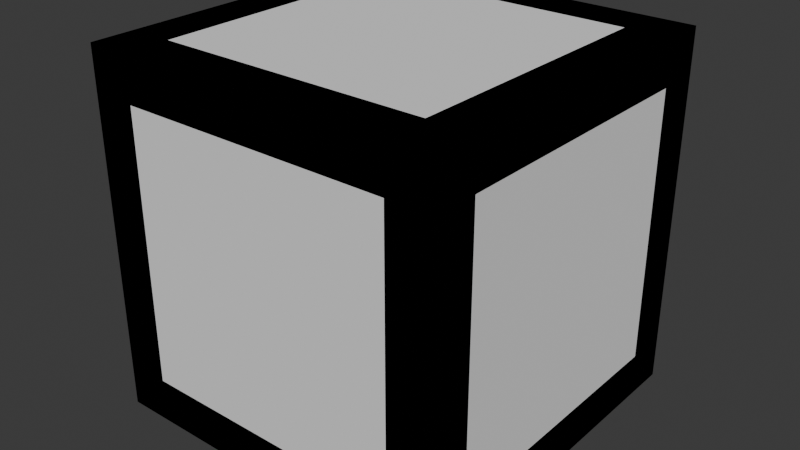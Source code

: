 # Source: Crate_3.blend  (saved by Blender 5.0.118; exported with 4.5.12 LTS)
import bpy
from mathutils import Matrix  # noqa: F401  (used for matrix-valued properties, if any)

bpy.ops.wm.read_factory_settings(use_empty=True)
scene = bpy.context.scene
scene.name = 'Scene'

# ---- collections
col_collection = bpy.data.collections.new('Collection'); scene.collection.children.link(col_collection)

# ---- images (referenced by path relative to the original .blend; pixels are not part of the script)
import os
ASSET_DIR = os.environ.get("B2B_ASSET_DIR", "")  # directory of the original .blend (textures are referenced by path, not embedded)
HERE = os.path.dirname(os.path.abspath(__file__))  # packed textures are extracted next to this script under _unpacked/

def load_image(name, relpath, width, height, colorspace="sRGB"):
    """Load a texture the original file referenced (path relative to the .blend, or extracted next to this script)."""
    p = next((c for c in (os.path.join(HERE, relpath), os.path.join(ASSET_DIR, relpath)) if relpath and os.path.exists(c)), "")
    if p:
        img = bpy.data.images.load(p, check_existing=True)
        img.name = name
    else:  # same state as the original file: an image datablock whose file is absent (Cycles renders it pink)
        img = bpy.data.images.new(name, width, height)
        img.source = "FILE"
        img.filepath = "//" + (relpath or name)
    img.colorspace_settings.name = colorspace
    return img
img_planks023c_1k_png_color_png = load_image('Planks023C_1K-PNG_Color.png', 'ModelTextures/Planks023c/Planks023C_1K-PNG_Color.png', 1024, 1024, 'sRGB')
img_planks023c_1k_png_roughness_png = load_image('Planks023C_1K-PNG_Roughness.png', 'ModelTextures/Planks023c/Planks023C_1K-PNG_Roughness.png', 1024, 1024, 'sRGB')

# ---- materials (node trees are filled in below, after node groups)
mat_material_001 = bpy.data.materials.new('Material.001')

# ---- material node trees
mat_material_001.use_nodes = True; mat_material_001.node_tree.nodes.clear()
_N = mat_material_001.node_tree.nodes; _L = mat_material_001.node_tree.links
n0 = _N.new('ShaderNodeBsdfPrincipled'); n0.name = 'Principled BSDF'; n0.location = (-200, 100)
n1 = _N.new('ShaderNodeOutputMaterial'); n1.name = 'Material Output'; n1.location = (200, 100)
n2 = _N.new('ShaderNodeTexImage'); n2.name = 'Image Texture'; n2.location = (-490, 80)
n2.image = img_planks023c_1k_png_color_png
n3 = _N.new('ShaderNodeTexImage'); n3.name = 'Image Texture.001'; n3.location = (-490, 60)
n3.image = img_planks023c_1k_png_roughness_png
_L.new(n0.outputs[0], n1.inputs[0])
_L.new(n2.outputs[0], n0.inputs[0])
_L.new(n3.outputs[1], n0.inputs[2])
n1.is_active_output = True

# ---- world
world_world = bpy.data.worlds.new('World'); scene.world = world_world
world_world.use_nodes = True; world_world.node_tree.nodes.clear()
_N = world_world.node_tree.nodes; _L = world_world.node_tree.links
n0 = _N.new('ShaderNodeOutputWorld'); n0.name = 'World Output'; n0.location = (200, 100)
n1 = _N.new('ShaderNodeBackground'); n1.name = 'Background'; n1.location = (-200, 100)
n1.inputs[0].default_value = (0.05088, 0.05088, 0.05088, 1.0)
_L.new(n1.outputs[0], n0.inputs[0])
n0.is_active_output = True
world_world.color = (0.05088, 0.05088, 0.05088)
world_world.sun_shadow_jitter_overblur = 0.0

# ---- meshes
me_cube_002 = bpy.data.meshes.new('Cube.002')
me_cube_002.from_pydata([(0.4243, 0.5208, 0.4243), (-0.4243, 0.5208, -0.4243), (0.4243, 0.4808, 0.3629), (-0.3629, 0.4808, -0.4243), (-0.4243, 0.4808, -0.3629), (0.3629, 0.4808, 0.4243), (-0.3629, 0.5208, -0.4243), (0.4243, 0.5208, 0.3629), (0.3629, 0.5208, 0.4243), (-0.4243, 0.5208, -0.3629), (-0.5208, 0.4243, 0.4243), (-0.5208, -0.4243, -0.4243), (-0.4808, 0.4243, 0.3629), (-0.4808, -0.3629, -0.4243), (-0.4808, -0.4243, -0.3629), (-0.4808, 0.3629, 0.4243), (-0.5208, -0.3629, -0.4243), (-0.5208, 0.4243, 0.3629), (-0.5208, 0.3629, 0.4243), (-0.5208, -0.4243, -0.3629), (-0.4243, -0.5208, 0.4243), (0.4243, -0.5208, -0.4243), (-0.4243, -0.4808, 0.3629), (0.3629, -0.4808, -0.4243), (0.4243, -0.4808, -0.3629), (-0.3629, -0.4808, 0.4243), (0.3629, -0.5208, -0.4243), (-0.4243, -0.5208, 0.3629), (-0.3629, -0.5208, 0.4243), (0.4243, -0.5208, -0.3629), (0.5208, -0.4243, 0.4243), (0.5208, 0.4243, -0.4243), (0.4808, -0.4243, 0.3629), (0.4808, 0.3629, -0.4243), (0.4808, 0.4243, -0.3629), (0.4808, -0.3629, 0.4243), (0.5208, 0.3629, -0.4243), (0.5208, -0.4243, 0.3629), (0.5208, -0.3629, 0.4243), (0.5208, 0.4243, -0.3629), (-0.4243, 0.4243, 0.5208), (0.4243, -0.4243, 0.5208), (-0.4243, 0.3629, 0.4808), (0.3629, -0.4243, 0.4808), (0.4243, -0.3629, 0.4808), (-0.3629, 0.4243, 0.4808), (0.3629, -0.4243, 0.5208), (-0.4243, 0.3629, 0.5208), (-0.3629, 0.4243, 0.5208), (0.4243, -0.3629, 0.5208), (-0.4243, -0.4243, -0.5208), (0.4243, 0.4243, -0.5208), (-0.4243, -0.3629, -0.4808), (0.3629, 0.4243, -0.4808), (0.4243, 0.3629, -0.4808), (-0.3629, -0.4243, -0.4808), (0.3629, 0.4243, -0.5208), (-0.4243, -0.3629, -0.5208), (-0.3629, -0.4243, -0.5208), (0.4243, 0.3629, -0.5208), (-0.5625, -0.5625, -0.5625), (-0.5625, -0.5625, 0.5625), (-0.5625, 0.5625, -0.5625), (-0.5625, 0.5625, 0.5625), (0.5625, -0.5625, -0.5625), (0.5625, -0.5625, 0.5625), (0.5625, 0.5625, -0.5625), (0.5625, 0.5625, 0.5625), (-0.5625, -0.4243, -0.4243), (-0.5625, -0.4243, 0.4243), (-0.5625, 0.4243, 0.4243), (-0.5625, 0.4243, -0.4243), (-0.4243, 0.5625, -0.4243), (-0.4243, 0.5625, 0.4243), (0.4243, 0.5625, 0.4243), (0.4243, 0.5625, -0.4243), (0.5625, 0.4243, -0.4243), (0.5625, 0.4243, 0.4243), (0.5625, -0.4243, 0.4243), (0.5625, -0.4243, -0.4243), (0.4243, -0.5625, -0.4243), (0.4243, -0.5625, 0.4243), (-0.4243, -0.5625, 0.4243), (-0.4243, -0.5625, -0.4243), (-0.4243, 0.4243, -0.5625), (0.4243, 0.4243, -0.5625), (0.4243, -0.4243, -0.5625), (-0.4243, -0.4243, -0.5625), (0.4243, 0.4243, 0.5625), (-0.4243, 0.4243, 0.5625), (-0.4243, -0.4243, 0.5625), (0.4243, -0.4243, 0.5625), (-0.4886, -0.4243, -0.4243), (-0.4886, -0.4243, 0.4243), (-0.4886, 0.4243, 0.4243), (-0.4886, 0.4243, -0.4243), (-0.4243, 0.4886, -0.4243), (-0.4243, 0.4886, 0.4243), (0.4243, 0.4886, 0.4243), (0.4243, 0.4886, -0.4243), (0.4886, 0.4243, -0.4243), (0.4886, 0.4243, 0.4243), (0.4886, -0.4243, 0.4243), (0.4886, -0.4243, -0.4243), (0.4243, -0.4886, -0.4243), (0.4243, -0.4886, 0.4243), (-0.4243, -0.4886, 0.4243), (-0.4243, -0.4886, -0.4243), (-0.4243, 0.4243, -0.4886), (0.4243, 0.4243, -0.4886), (0.4243, -0.4243, -0.4886), (-0.4243, -0.4243, -0.4886), (0.4243, 0.4243, 0.4886), (-0.4243, 0.4243, 0.4886), (-0.4243, -0.4243, 0.4886), (0.4243, -0.4243, 0.4886)], [], [(9, 1, 6, 7, 0, 8), (8, 5, 4, 9), (2, 7, 6, 3), (19, 11, 16, 17, 10, 18), (18, 15, 14, 19), (12, 17, 16, 13), (29, 21, 26, 27, 20, 28), (28, 25, 24, 29), (22, 27, 26, 23), (39, 31, 36, 37, 30, 38), (38, 35, 34, 39), (32, 37, 36, 33), (49, 41, 46, 47, 40, 48), (48, 45, 44, 49), (42, 47, 46, 43), (59, 51, 56, 57, 50, 58), (58, 55, 54, 59), (52, 57, 56, 53), (75, 72, 96, 99), (76, 77, 101, 100), (71, 68, 92, 95), (72, 73, 97, 96), (68, 69, 93, 92), (90, 91, 115, 114), (60, 61, 69, 68), (61, 63, 70, 69), (63, 62, 71, 70), (62, 60, 68, 71), (62, 63, 73, 72), (63, 67, 74, 73), (67, 66, 75, 74), (66, 62, 72, 75), (66, 67, 77, 76), (67, 65, 78, 77), (65, 64, 79, 78), (64, 66, 76, 79), (64, 65, 81, 80), (65, 61, 82, 81), (61, 60, 83, 82), (60, 64, 80, 83), (62, 66, 85, 84), (66, 64, 86, 85), (64, 60, 87, 86), (60, 62, 84, 87), (67, 63, 89, 88), (63, 61, 90, 89), (61, 65, 91, 90), (65, 67, 88, 91), (92, 93, 94, 95), (96, 97, 98, 99), (100, 101, 102, 103), (104, 105, 106, 107), (108, 109, 110, 111), (112, 113, 114, 115), (80, 81, 105, 104), (69, 70, 94, 93), (79, 76, 100, 103), (84, 85, 109, 108), (73, 74, 98, 97), (83, 80, 104, 107), (88, 89, 113, 112), (70, 71, 95, 94), (77, 78, 102, 101), (87, 84, 108, 111), (74, 75, 99, 98), (81, 82, 106, 105), (91, 88, 112, 115), (78, 79, 103, 102), (85, 86, 110, 109), (82, 83, 107, 106), (89, 90, 114, 113), (86, 87, 111, 110)])
_uv = me_cube_002.uv_layers.new(name='UVMap')
_uv.uv.foreach_set('vector', [0.8306, 0.1422, 0.8595, 0.1711, 0.8306, 0.2, 0.09082, 0.2, 0.06196, 0.1711, 0.09082, 0.1422, 0.09082, 0.1422, 0.09082, 0.1156, 0.8306, 0.1156, 0.8306, 0.1422, 0.09082, 0.2266, 0.09082, 0.2, 0.8306, 0.2, 0.8306, 0.2266, 0.8306, 0.4814, 0.8595, 0.5102, 0.8306, 0.5391, 0.09082, 0.5391, 0.06196, 0.5102, 0.09082, 0.4814, 0.09082, 0.4814, 0.09082, 0.4547, 0.8306, 0.4547, 0.8306, 0.4814, 0.09082, 0.5657, 0.09082, 0.5391, 0.8306, 0.5391, 0.8306, 0.5657, 0.8306, 0.2553, 0.8595, 0.2841, 0.8306, 0.313, 0.09082, 0.313, 0.06196, 0.2841, 0.09082, 0.2553, 0.09082, 0.2553, 0.09082, 0.2287, 0.8306, 0.2287, 0.8306, 0.2553, 0.09082, 0.3396, 0.09082, 0.313, 0.8306, 0.313, 0.8306, 0.3396, 0.09082, 0.426, 0.06196, 0.3972, 0.09082, 0.3683, 0.8306, 0.3683, 0.8595, 0.3972, 0.8306, 0.426, 0.8306, 0.426, 0.8306, 0.4526, 0.09082, 0.4526, 0.09082, 0.426, 0.8306, 0.3417, 0.8306, 0.3683, 0.09082, 0.3683, 0.09082, 0.3417, 0.09082, 0.6521, 0.06196, 0.6232, 0.09082, 0.5944, 0.8306, 0.5944, 0.8595, 0.6232, 0.8306, 0.6521, 0.8306, 0.6521, 0.8306, 0.6787, 0.09082, 0.6787, 0.09082, 0.6521, 0.8306, 0.5678, 0.8306, 0.5944, 0.09082, 0.5944, 0.09082, 0.5678, 0.09082, 0.7651, 0.06196, 0.7363, 0.09082, 0.7074, 0.8306, 0.7074, 0.8595, 0.7363, 0.8306, 0.7651, 0.8306, 0.7651, 0.8306, 0.7918, 0.09082, 0.7918, 0.09082, 0.7651, 0.8306, 0.6808, 0.8306, 0.7074, 0.09082, 0.7074, 0.09082, 0.6808, 0.973, 0.2734, 0.973, 0.4996, 0.9504, 0.479, 0.9541, 0.2937, 0.2243, 0.5028, 0.0003574, 0.5015, 0.01926, 0.4812, 0.2017, 0.4822, 0.973, 0.7734, 0.973, 0.9996, 0.9504, 0.979, 0.9541, 0.7937, 0.973, 0.4996, 0.749, 0.4983, 0.7679, 0.478, 0.9504, 0.479, 0.973, 0.9996, 0.749, 0.9983, 0.7679, 0.978, 0.9504, 0.979, 0.2243, 0.7528, 0.0003574, 0.7515, 0.01926, 0.7312, 0.2017, 0.7322, 0.4903, 1.059, 0.04289, 1.059, 0.09785, 1.004, 0.4353, 1.004, 0.04289, 1.059, 0.04289, 0.6115, 0.09785, 0.6665, 0.09785, 1.004, 0.04289, 0.6115, 0.4903, 0.6115, 0.4353, 0.6665, 0.09785, 0.6665, 0.4903, 0.6115, 0.4903, 1.059, 0.4353, 1.004, 0.4353, 0.6665, 0.9389, 1.059, 0.4915, 1.059, 0.5465, 1.004, 0.884, 1.004, 0.4915, 1.059, 0.4915, 0.6115, 0.5465, 0.6665, 0.5465, 1.004, 0.4915, 0.6115, 0.9389, 0.6115, 0.884, 0.6665, 0.5465, 0.6665, 0.9389, 0.6115, 0.9389, 1.059, 0.884, 1.004, 0.884, 0.6665, 0.4903, -0.2857, 0.4903, 0.1617, 0.4353, 0.1067, 0.4353, -0.2308, 0.4903, 0.1617, 0.04289, 0.1617, 0.09785, 0.1067, 0.4353, 0.1067, 0.04289, 0.1617, 0.04289, -0.2857, 0.09785, -0.2308, 0.09785, 0.1067, 0.04289, -0.2857, 0.4903, -0.2857, 0.4353, -0.2308, 0.09785, -0.2308, 0.9389, -0.2857, 0.9389, 0.1617, 0.884, 0.1067, 0.884, -0.2308, 0.9389, 0.1617, 0.4915, 0.1617, 0.5465, 0.1067, 0.884, 0.1067, 0.4915, 0.1617, 0.4915, -0.2857, 0.5465, -0.2308, 0.5465, 0.1067, 0.4915, -0.2857, 0.9389, -0.2857, 0.884, -0.2308, 0.5465, -0.2308, 0.4915, 0.1629, 0.9389, 0.1629, 0.884, 0.2179, 0.5465, 0.2179, 0.9389, 0.1629, 0.9389, 0.6103, 0.884, 0.5553, 0.884, 0.2179, 0.9389, 0.6103, 0.4915, 0.6103, 0.5465, 0.5553, 0.884, 0.5553, 0.4915, 0.6103, 0.4915, 0.1629, 0.5465, 0.2179, 0.5465, 0.5553, 0.4903, 0.6103, 0.04289, 0.6103, 0.09785, 0.5553, 0.4353, 0.5553, 0.04289, 0.6103, 0.04289, 0.1629, 0.09785, 0.2179, 0.09785, 0.5553, 0.04289, 0.1629, 0.4903, 0.1629, 0.4353, 0.2179, 0.09785, 0.2179, 0.4903, 0.1629, 0.4903, 0.6103, 0.4353, 0.5553, 0.4353, 0.2179, 0.9504, 0.979, 0.7679, 0.978, 0.7716, 0.7927, 0.9541, 0.7937, 0.9504, 0.479, 0.7679, 0.478, 0.7716, 0.2927, 0.9541, 0.2937, 0.2017, 0.4822, 0.01926, 0.4812, 0.02295, 0.2959, 0.2054, 0.2969, 0.9504, 0.229, 0.7679, 0.228, 0.7716, 0.04272, 0.9541, 0.04367, 0.9504, 0.729, 0.7679, 0.728, 0.7716, 0.5427, 0.9541, 0.5437, 0.02295, 0.5459, 0.2054, 0.5469, 0.2017, 0.7322, 0.01926, 0.7312, 0.973, 0.2496, 0.749, 0.2483, 0.7679, 0.228, 0.9504, 0.229, 0.749, 0.9983, 0.749, 0.7721, 0.7716, 0.7927, 0.7679, 0.978, 0.2243, 0.2766, 0.2243, 0.5028, 0.2017, 0.4822, 0.2054, 0.2969, 0.973, 0.7496, 0.749, 0.7483, 0.7679, 0.728, 0.9504, 0.729, 0.749, 0.4983, 0.749, 0.2721, 0.7716, 0.2927, 0.7679, 0.478, 0.973, 0.02338, 0.973, 0.2496, 0.9504, 0.229, 0.9541, 0.04367, 0.0003573, 0.5253, 0.2243, 0.5266, 0.2054, 0.5469, 0.02295, 0.5459, 0.749, 0.7721, 0.973, 0.7734, 0.9541, 0.7937, 0.7716, 0.7927, 0.0003574, 0.5015, 0.0003574, 0.2753, 0.02295, 0.2959, 0.01926, 0.4812, 0.973, 0.5234, 0.973, 0.7496, 0.9504, 0.729, 0.9541, 0.5437, 0.749, 0.2721, 0.973, 0.2734, 0.9541, 0.2937, 0.7716, 0.2927, 0.749, 0.2483, 0.749, 0.02206, 0.7716, 0.04272, 0.7679, 0.228, 0.0003574, 0.7515, 0.0003573, 0.5253, 0.02295, 0.5459, 0.01926, 0.7312, 0.0003574, 0.2753, 0.2243, 0.2766, 0.2054, 0.2969, 0.02295, 0.2959, 0.749, 0.7483, 0.749, 0.5221, 0.7716, 0.5427, 0.7679, 0.728, 0.749, 0.02206, 0.973, 0.02338, 0.9541, 0.04367, 0.7716, 0.04272, 0.2243, 0.5266, 0.2243, 0.7528, 0.2017, 0.7322, 0.2054, 0.5469, 0.749, 0.5221, 0.973, 0.5234, 0.9541, 0.5437, 0.7716, 0.5427])
me_cube_002.materials.append(mat_material_001)
me_cube_002.update()
me_cube = bpy.data.meshes.new('Cube')
me_cube.from_pydata([(-0.5625, -0.5625, -0.5625), (-0.5625, -0.5625, 0.5625), (-0.5625, 0.5625, -0.5625), (-0.5625, 0.5625, 0.5625), (0.5625, -0.5625, -0.5625), (0.5625, -0.5625, 0.5625), (0.5625, 0.5625, -0.5625), (0.5625, 0.5625, 0.5625)], [], [(0, 1, 3, 2), (2, 3, 7, 6), (6, 7, 5, 4), (4, 5, 1, 0), (2, 6, 4, 0), (7, 3, 1, 5)])
_uv = me_cube.uv_layers.new(name='UVMap')
_uv.uv.foreach_set('vector', [0.375, 0.0, 0.625, 0.0, 0.625, 0.25, 0.375, 0.25, 0.375, 0.25, 0.625, 0.25, 0.625, 0.5, 0.375, 0.5, 0.375, 0.5, 0.625, 0.5, 0.625, 0.75, 0.375, 0.75, 0.375, 0.75, 0.625, 0.75, 0.625, 1.0, 0.375, 1.0, 0.125, 0.5, 0.375, 0.5, 0.375, 0.75, 0.125, 0.75, 0.625, 0.5, 0.875, 0.5, 0.875, 0.75, 0.625, 0.75])
me_cube.update()

# ---- objects
ob_crate = bpy.data.objects.new('Crate', me_cube_002)
ob_empty = bpy.data.objects.new('Empty', None)
ob_crate_convcolonly = bpy.data.objects.new('Crate-convcolonly', me_cube)

# ---- transforms, parenting, visibility, modifiers, constraints
ob_crate.location = (0.0, 0.0, 0.0)
ob_empty.location = (0.0, 0.0, 0.0)
ob_empty.rotation_euler = (0.0, -0.0, 1.571)
ob_crate_convcolonly.location = (0.0, 0.0, 0.0)
ob_crate_convcolonly.display_type = 'WIRE'

# ---- collection membership
col_collection.objects.link(ob_crate)
col_collection.objects.link(ob_empty)
col_collection.objects.link(ob_crate_convcolonly)

# ---- scene / render settings (as saved in the file)
scene.frame_start = 1; scene.frame_end = 250; scene.frame_set(1)
scene.render.engine = 'BLENDER_EEVEE_NEXT'
scene.render.bake_bias = 0.0
scene.render.bake_samples = 0
scene.cycles.sampling_pattern = 'TABULATED_SOBOL'
scene.eevee.use_volume_custom_range = False
bpy.context.view_layer.update()

# ---- added for rendering (the .blend has no active camera and no usable light): camera, sun
cam_auto = bpy.data.cameras.new('AutoCamera')
cam_auto.lens = 50.0
cam_auto.sensor_width = 36.0
cam_auto.clip_end = 1000.0
ob_auto_camera = bpy.data.objects.new('AutoCamera', cam_auto)
scene.collection.objects.link(ob_auto_camera)
ob_auto_camera.location = (1.80285, -2.16342, 1.44228)
ob_auto_camera.rotation_euler = (1.09748, -7.21219e-08, 0.694738)
scene.camera = ob_auto_camera
light_auto_sun = bpy.data.lights.new('AutoSun', 'SUN')
light_auto_sun.energy = 3.0
light_auto_sun.angle = 0.0523599
ob_auto_sun = bpy.data.objects.new('AutoSun', light_auto_sun)
scene.collection.objects.link(ob_auto_sun)
ob_auto_sun.rotation_euler = (0.872665, 0.174533, 0.523599)
bpy.context.view_layer.update()
